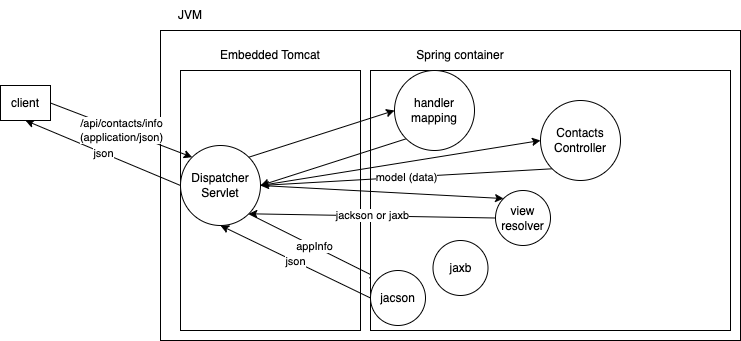

The diagram above was exported from draw.io. Its source (the exported page's mxGraphModel, read from the mxfile embedded in the PNG):
<mxGraphModel dx="827" dy="367" grid="1" gridSize="10" guides="1" tooltips="1" connect="1" arrows="1" fold="1" page="1" pageScale="1" pageWidth="827" pageHeight="1169" math="0" shadow="0">
  <root>
    <mxCell id="0" />
    <mxCell id="1" parent="0" />
    <mxCell id="2" value="" style="rounded=0;whiteSpace=wrap;html=1;" parent="1" vertex="1">
      <mxGeometry x="180" y="40" width="580" height="310" as="geometry" />
    </mxCell>
    <mxCell id="3" value="JVM" style="text;html=1;strokeColor=none;fillColor=none;align=center;verticalAlign=middle;whiteSpace=wrap;rounded=0;" parent="1" vertex="1">
      <mxGeometry x="180" y="10" width="60" height="30" as="geometry" />
    </mxCell>
    <mxCell id="4" value="" style="rounded=0;whiteSpace=wrap;html=1;" parent="1" vertex="1">
      <mxGeometry x="200" y="80" width="180" height="260" as="geometry" />
    </mxCell>
    <mxCell id="5" value="Embedded Tomcat" style="text;html=1;strokeColor=none;fillColor=none;align=center;verticalAlign=middle;whiteSpace=wrap;rounded=0;" parent="1" vertex="1">
      <mxGeometry x="200" y="50" width="180" height="30" as="geometry" />
    </mxCell>
    <mxCell id="22" value="appInfo" style="edgeStyle=none;html=1;exitX=1;exitY=1;exitDx=0;exitDy=0;entryX=0;entryY=0;entryDx=0;entryDy=0;" parent="1" source="6" target="20" edge="1">
      <mxGeometry relative="1" as="geometry" />
    </mxCell>
    <mxCell id="24" value="json" style="edgeStyle=none;html=1;exitX=0;exitY=0.5;exitDx=0;exitDy=0;entryX=0.5;entryY=1;entryDx=0;entryDy=0;" parent="1" source="6" target="7" edge="1">
      <mxGeometry relative="1" as="geometry" />
    </mxCell>
    <mxCell id="6" value="Dispatcher&lt;br&gt;Servlet" style="ellipse;whiteSpace=wrap;html=1;aspect=fixed;" parent="1" vertex="1">
      <mxGeometry x="200" y="155" width="80" height="80" as="geometry" />
    </mxCell>
    <mxCell id="8" value="/api/contacts/info&lt;br&gt;(application/json)" style="edgeStyle=none;html=1;exitX=1;exitY=0.5;exitDx=0;exitDy=0;entryX=0;entryY=0;entryDx=0;entryDy=0;" parent="1" source="7" target="6" edge="1">
      <mxGeometry relative="1" as="geometry" />
    </mxCell>
    <mxCell id="7" value="client" style="rounded=0;whiteSpace=wrap;html=1;" parent="1" vertex="1">
      <mxGeometry x="20" y="95" width="50" height="35" as="geometry" />
    </mxCell>
    <mxCell id="9" value="" style="rounded=0;whiteSpace=wrap;html=1;" parent="1" vertex="1">
      <mxGeometry x="390" y="80" width="360" height="260" as="geometry" />
    </mxCell>
    <mxCell id="10" value="Spring container" style="text;html=1;strokeColor=none;fillColor=none;align=center;verticalAlign=middle;whiteSpace=wrap;rounded=0;" parent="1" vertex="1">
      <mxGeometry x="390" y="50" width="180" height="30" as="geometry" />
    </mxCell>
    <mxCell id="17" value="model (data)" style="edgeStyle=none;html=1;exitX=0;exitY=1;exitDx=0;exitDy=0;entryX=1;entryY=0.5;entryDx=0;entryDy=0;" parent="1" source="11" target="6" edge="1">
      <mxGeometry relative="1" as="geometry" />
    </mxCell>
    <mxCell id="11" value="Contacts&lt;br&gt;Controller" style="ellipse;whiteSpace=wrap;html=1;aspect=fixed;" parent="1" vertex="1">
      <mxGeometry x="560" y="110" width="80" height="80" as="geometry" />
    </mxCell>
    <mxCell id="15" style="edgeStyle=none;html=1;exitX=0;exitY=1;exitDx=0;exitDy=0;entryX=1;entryY=0.5;entryDx=0;entryDy=0;" parent="1" source="12" target="6" edge="1">
      <mxGeometry relative="1" as="geometry" />
    </mxCell>
    <mxCell id="12" value="handler&lt;br&gt;mapping" style="ellipse;whiteSpace=wrap;html=1;aspect=fixed;" parent="1" vertex="1">
      <mxGeometry x="414" y="80" width="80" height="80" as="geometry" />
    </mxCell>
    <mxCell id="21" value="jackson or jaxb" style="edgeStyle=none;html=1;exitX=0;exitY=0.5;exitDx=0;exitDy=0;entryX=1;entryY=1;entryDx=0;entryDy=0;" parent="1" source="13" target="6" edge="1">
      <mxGeometry relative="1" as="geometry" />
    </mxCell>
    <mxCell id="13" value="view resolver" style="ellipse;whiteSpace=wrap;html=1;aspect=fixed;" parent="1" vertex="1">
      <mxGeometry x="515" y="200" width="55" height="55" as="geometry" />
    </mxCell>
    <mxCell id="14" style="edgeStyle=none;html=1;exitX=1;exitY=0;exitDx=0;exitDy=0;entryX=0;entryY=0.5;entryDx=0;entryDy=0;" parent="1" source="6" target="12" edge="1">
      <mxGeometry relative="1" as="geometry" />
    </mxCell>
    <mxCell id="16" style="edgeStyle=none;html=1;exitX=1;exitY=0.5;exitDx=0;exitDy=0;entryX=0;entryY=0.5;entryDx=0;entryDy=0;" parent="1" source="6" target="11" edge="1">
      <mxGeometry relative="1" as="geometry" />
    </mxCell>
    <mxCell id="19" style="edgeStyle=none;html=1;exitX=1;exitY=0.5;exitDx=0;exitDy=0;entryX=0;entryY=0;entryDx=0;entryDy=0;" parent="1" source="6" target="13" edge="1">
      <mxGeometry relative="1" as="geometry" />
    </mxCell>
    <mxCell id="23" value="json" style="edgeStyle=none;html=1;exitX=0;exitY=0.5;exitDx=0;exitDy=0;entryX=0.5;entryY=1;entryDx=0;entryDy=0;" parent="1" source="20" target="6" edge="1">
      <mxGeometry relative="1" as="geometry" />
    </mxCell>
    <mxCell id="20" value="jacson" style="ellipse;whiteSpace=wrap;html=1;aspect=fixed;" parent="1" vertex="1">
      <mxGeometry x="390" y="280" width="55" height="55" as="geometry" />
    </mxCell>
    <mxCell id="25" value="jaxb" style="ellipse;whiteSpace=wrap;html=1;aspect=fixed;" vertex="1" parent="1">
      <mxGeometry x="452.5" y="250" width="55" height="55" as="geometry" />
    </mxCell>
  </root>
</mxGraphModel>